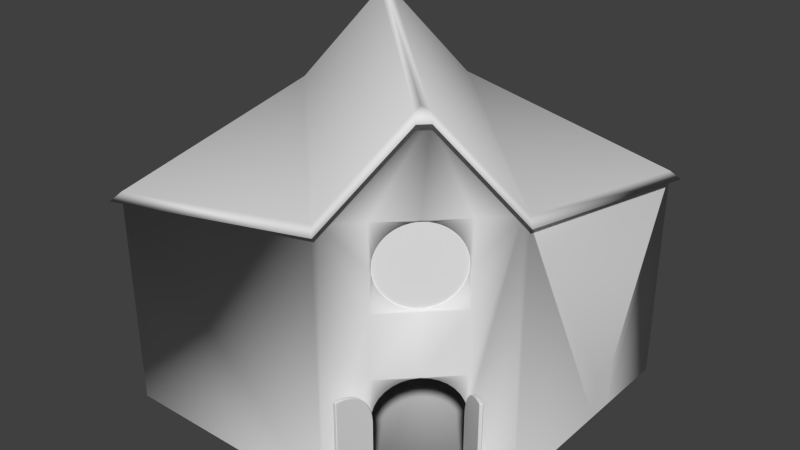 # Source: keep.blend  (saved by Blender 2.69.0; exported with 4.5.12 LTS)
import bpy
from mathutils import Matrix  # noqa: F401  (used for matrix-valued properties, if any)

bpy.ops.wm.read_factory_settings(use_empty=True)
scene = bpy.context.scene
scene.name = 'Scene'

# ---- collections
col_collection_1 = bpy.data.collections.new('Collection 1'); scene.collection.children.link(col_collection_1)

# ---- materials (node trees are filled in below, after node groups)
mat_material = bpy.data.materials.new('Material')
mat_material.alpha_threshold = 0.0
mat_material.use_transparent_shadow = False
mat_material.roughness = 0.5
mat_material.line_color = (0.0, 0.0, 0.0, 1.0)

# ---- material node trees

# ---- world
world_world = bpy.data.worlds.new('World'); scene.world = world_world
world_world.color = (0.05088, 0.05088, 0.05088)
world_world.use_sun_shadow = False
world_world.sun_shadow_jitter_overblur = 0.0
world_world.cycles.sampling_method = 'MANUAL'
world_world.cycles.sample_map_resolution = 256

# ---- meshes
me_cube_003 = bpy.data.meshes.new('Cube.003')
me_cube_003.from_pydata([(-0.01518, -0.02233, -0.9021), (-0.02593, -0.01502, -0.9151), (-0.03324, -0.02577, -0.9021), (-0.03324, -0.02577, 0.9143), (-0.01635, -0.02153, 0.928), (-0.01518, -0.02233, 0.9021), (-0.03281, -0.01035, 1.087), (-0.02851, -0.01327, 1.062), (-0.04758, -0.01603, 1.072), (-0.07808, 0.02043, 1.259), (-0.06989, 0.01486, 1.235), (-0.0903, 0.01301, 1.242), (-0.1502, 0.06944, 1.416), (-0.1383, 0.06136, 1.395), (-0.1597, 0.06016, 1.399), (-0.2464, 0.1348, 1.554), (-0.2312, 0.1245, 1.536), (-0.253, 0.1236, 1.537), (-0.3629, 0.214, 1.666), (-0.3451, 0.2019, 1.652), (-0.3667, 0.2009, 1.649), (-0.4953, 0.304, 1.749), (-0.4755, 0.2906, 1.739), (-0.4965, 0.2891, 1.733), (-0.6385, 0.4014, 1.799), (-0.6175, 0.3871, 1.794), (-0.6373, 0.3848, 1.785), (-0.7764, 0.4951, 1.802), (-0.7657, 0.4878, 1.814), (-0.7729, 0.477, 1.801), (-0.7729, 0.477, -0.9021), (-0.7656, 0.4878, -0.9151), (-0.7764, 0.4951, -0.9021), (0.01173, 0.04039, -0.9021), (0.004427, 0.02964, -0.9151), (0.01518, 0.02233, -0.9021), (0.01518, 0.02233, 0.9021), (0.014, 0.02313, 0.928), (0.01173, 0.04039, 0.9143), (-0.002603, 0.05013, 1.072), (0.001842, 0.03139, 1.062), (-0.002455, 0.03431, 1.087), (-0.04533, 0.07918, 1.242), (-0.03953, 0.05952, 1.235), (-0.04772, 0.06508, 1.259), (-0.1147, 0.1263, 1.399), (-0.1079, 0.106, 1.395), (-0.1198, 0.1141, 1.416), (-0.208, 0.1898, 1.537), (-0.2009, 0.1692, 1.536), (-0.216, 0.1795, 1.554), (-0.3217, 0.2671, 1.649), (-0.3147, 0.2466, 1.652), (-0.3325, 0.2587, 1.666), (-0.4515, 0.3553, 1.733), (-0.4452, 0.3353, 1.739), (-0.465, 0.3487, 1.749), (-0.5923, 0.451, 1.785), (-0.5872, 0.4318, 1.794), (-0.6082, 0.446, 1.799), (-0.7279, 0.5432, 1.801), (-0.7353, 0.5325, 1.814), (-0.746, 0.5397, 1.802), (-0.746, 0.5397, -0.9021), (-0.7352, 0.5324, -0.9151), (-0.7279, 0.5432, -0.9021)], [], [(0, 35, 36, 5), (39, 38, 33, 65, 60, 57, 54, 51, 48, 45, 42), (31, 64, 34, 1), (27, 62, 63, 32), (24, 59, 61, 28), (21, 56, 58, 25), (18, 53, 55, 22), (15, 50, 52, 19), (12, 47, 49, 16), (9, 44, 46, 13), (6, 41, 43, 10), (4, 37, 40, 7), (0, 2, 1), (3, 5, 4), (6, 8, 7), (9, 11, 10), (12, 14, 13), (15, 17, 16), (18, 20, 19), (21, 23, 22), (24, 26, 25), (27, 29, 28), (30, 32, 31), (33, 35, 34), (36, 38, 37), (39, 41, 40), (42, 44, 43), (45, 47, 46), (48, 50, 49), (51, 53, 52), (54, 56, 55), (57, 59, 58), (60, 62, 61), (63, 65, 64), (30, 31, 1, 2), (7, 8, 3, 4), (10, 11, 8, 6), (13, 14, 11, 9), (16, 17, 14, 12), (19, 20, 17, 15), (22, 23, 20, 18), (25, 26, 23, 21), (28, 29, 26, 24), (5, 3, 2, 0), (29, 27, 32, 30), (64, 65, 33, 34), (39, 40, 37, 38), (42, 43, 41, 39), (45, 46, 44, 42), (48, 49, 47, 45), (51, 52, 50, 48), (54, 55, 53, 51), (57, 58, 56, 54), (60, 61, 59, 57), (38, 36, 35, 33), (62, 60, 65, 63), (61, 62, 27, 28), (31, 32, 63, 64), (34, 35, 0, 1), (4, 5, 36, 37), (58, 59, 24, 25), (55, 56, 21, 22), (52, 53, 18, 19), (49, 50, 15, 16), (46, 47, 12, 13), (43, 44, 9, 10), (40, 41, 6, 7), (8, 11, 14, 17, 20, 23, 26, 29, 30, 2, 3)])
_uv = me_cube_003.uv_layers.new(name='UVMap')
_uv.uv.foreach_set('vector', [0.5321, 0.5717, 0.5321, 0.3433, 0.9479, 0.3433, 0.9479, 0.5717, 0.2757, 1.386, 0.3329, 1.423, 0.9918, 1.423, 0.9918, -0.4805, 0.01115, -0.4805, 0.01701, -0.1315, 0.03575, 0.2307, 0.06617, 0.5646, 0.1071, 0.8572, 0.157, 1.097, 0.2139, 1.276, 0.5033, 0.8906, 0.5157, 0.8906, 0.5157, 1.338, 0.5033, 1.338, 0.6944, 0.5717, 0.6944, 0.3433, 0.07113, 0.3433, 0.07113, 0.5717, 0.5033, 0.9674, 0.5157, 0.9674, 0.5157, 0.8905, 0.5033, 0.8905, 0.5033, 0.05399, 0.5157, 0.05399, 0.5157, -0.01991, 0.5033, -0.01991, 0.5033, 0.134, 0.5157, 0.134, 0.5157, 0.06594, 0.5033, 0.06594, 0.5033, 0.2045, 0.5157, 0.2045, 0.5157, 0.1448, 0.5033, 0.1448, 0.5033, 0.6657, 0.5157, 0.6657, 0.5157, 0.7254, 0.5033, 0.7254, 0.5033, 0.5868, 0.5157, 0.5868, 0.5157, 0.655, 0.5033, 0.655, 0.5033, 0.501, 0.5157, 0.501, 0.5157, 0.5749, 0.5033, 0.5749, 0.5033, 0.4215, 0.5157, 0.4215, 0.5157, 0.4883, 0.5033, 0.4883, 0.0, 0.0, 1.0, 0.0, 1.0, 1.0, 0.0, 0.0, 1.0, 0.0, 1.0, 1.0, 0.0, 0.0, 1.0, 0.0, 1.0, 1.0, 0.0, 0.0, 1.0, 0.0, 1.0, 1.0, 0.0, 0.0, 1.0, 0.0, 1.0, 1.0, 0.0, 0.0, 1.0, 0.0, 1.0, 1.0, 0.0, 0.0, 1.0, 0.0, 1.0, 1.0, 0.0, 0.0, 1.0, 0.0, 1.0, 1.0, 0.0, 0.0, 1.0, 0.0, 1.0, 1.0, 0.0, 0.0, 1.0, 0.0, 1.0, 1.0, 0.0, 0.0, 1.0, 0.0, 1.0, 1.0, 0.0, 0.0, 1.0, 0.0, 1.0, 1.0, 0.0, 0.0, 1.0, 0.0, 1.0, 1.0, 0.0, 0.0, 1.0, 0.0, 1.0, 1.0, 0.0, 0.0, 1.0, 0.0, 1.0, 1.0, 0.0, 0.0, 1.0, 0.0, 1.0, 1.0, 0.0, 0.0, 1.0, 0.0, 1.0, 1.0, 0.0, 0.0, 1.0, 0.0, 1.0, 1.0, 0.0, 0.0, 1.0, 0.0, 1.0, 1.0, 0.0, 0.0, 1.0, 0.0, 1.0, 1.0, 0.0, 0.0, 1.0, 0.0, 1.0, 1.0, 0.0, 0.0, 1.0, 0.0, 1.0, 1.0, 0.0, 0.0, 1.0, 0.0, 1.0, 1.0, 0.0, 1.0, 0.0, 0.0, 1.0, 0.0, 1.0, 1.0, 0.0, 1.0, 0.0, 0.0, 1.0, 0.0, 1.0, 1.0, 0.0, 1.0, 0.0, 0.0, 1.0, 0.0, 1.0, 1.0, 0.0, 1.0, 0.0, 0.0, 1.0, 0.0, 1.0, 1.0, 0.0, 1.0, 0.0, 0.0, 1.0, 0.0, 1.0, 1.0, 0.0, 1.0, 0.0, 0.0, 1.0, 0.0, 1.0, 1.0, 0.0, 1.0, 0.0, 0.0, 1.0, 0.0, 1.0, 1.0, 0.0, 1.0, 0.0, 0.0, 1.0, 0.0, 1.0, 1.0, 0.0, 1.0, 0.0, 0.0, 1.0, 0.0, 1.0, 1.0, 0.0, 1.0, 0.0, 0.0, 1.0, 0.0, 1.0, 1.0, 0.0, 1.0, 0.0, 0.0, 1.0, 0.0, 1.0, 1.0, 0.0, 1.0, 0.0, 0.0, 1.0, 0.0, 1.0, 1.0, 0.0, 1.0, 0.0, 0.0, 1.0, 0.0, 1.0, 1.0, 0.0, 1.0, 0.0, 0.0, 1.0, 0.0, 1.0, 1.0, 0.0, 1.0, 0.0, 0.0, 1.0, 0.0, 1.0, 1.0, 0.0, 1.0, 0.0, 0.0, 1.0, 0.0, 1.0, 1.0, 0.0, 1.0, 0.0, 0.0, 1.0, 0.0, 1.0, 1.0, 0.0, 1.0, 0.0, 0.0, 1.0, 0.0, 1.0, 1.0, 0.0, 1.0, 0.0, 0.0, 1.0, 0.0, 1.0, 1.0, 0.0, 1.0, 0.0, 0.0, 1.0, 0.0, 1.0, 1.0, 0.0, 1.0, 0.0, 0.0, 1.0, 0.0, 1.0, 1.0, 0.0, 1.0, 0.0, 0.0, 1.0, 0.0, 1.0, 1.0, 0.0, 1.0, 0.0, 0.0, 1.0, 0.0, 1.0, 1.0, 0.0, 1.0, 0.0, 0.0, 1.0, 0.0, 1.0, 1.0, 0.0, 1.0, 0.0, 0.0, 1.0, 0.0, 1.0, 1.0, 0.0, 1.0, 0.0, 0.0, 1.0, 0.0, 1.0, 1.0, 0.0, 1.0, 0.0, 0.0, 1.0, 0.0, 1.0, 1.0, 0.0, 1.0, 0.0, 0.0, 1.0, 0.0, 1.0, 1.0, 0.0, 1.0, 0.0, 0.0, 1.0, 0.0, 1.0, 1.0, 0.0, 1.0, 0.0, 0.0, 1.0, 0.0, 1.0, 1.0, 0.0, 1.0, 0.0, 0.0, 1.0, 0.0, 1.0, 1.0, 0.0, 1.0, 0.0, 0.0, 1.0, 0.0, 1.0, 1.0, 0.0, 1.0, 0.2681, -0.4064, 0.2062, -0.2965, 0.1496, -0.1181, 0.1004, 0.1221, 0.06043, 0.4148, 0.03133, 0.7487, 0.01418, 1.111, 0.009968, 1.46, 1.001, 1.461, 0.9913, -0.4426, 0.3256, -0.4433])
me_cube_003.materials.append(mat_material)
me_cube_003.use_remesh_preserve_volume = False
me_cube_003.use_remesh_preserve_attributes = False
me_cube_003.use_mirror_vertex_groups = False
me_cube_003.update()
me_cube_001 = bpy.data.meshes.new('Cube.001')
me_cube_001.from_pydata([(0.01582, 0.02188, -0.9021), (0.00529, 0.0295, -0.9151), (0.01291, 0.04003, -0.9021), (0.01291, 0.04003, 0.9143), (0.01467, 0.02271, 0.928), (0.01582, 0.02188, 0.9021), (-0.00145, 0.03437, 1.087), (0.00276, 0.03133, 1.062), (-0.001136, 0.05019, 1.072), (-0.0458, 0.06645, 1.259), (-0.03778, 0.06065, 1.235), (-0.043, 0.08047, 1.242), (-0.1164, 0.1175, 1.416), (-0.1048, 0.1091, 1.395), (-0.1109, 0.1296, 1.399), (-0.2107, 0.1857, 1.554), (-0.1958, 0.175, 1.536), (-0.2024, 0.1958, 1.537), (-0.3248, 0.2683, 1.666), (-0.3074, 0.2557, 1.652), (-0.3138, 0.2763, 1.649), (-0.4546, 0.3621, 1.749), (-0.4352, 0.3481, 1.739), (-0.4409, 0.3683, 1.733), (-0.5949, 0.4636, 1.799), (-0.5743, 0.4487, 1.794), (-0.5789, 0.4681, 1.785), (-0.7299, 0.5613, 1.802), (-0.7194, 0.5537, 1.814), (-0.7118, 0.5642, 1.801), (-0.7118, 0.5642, -0.9021), (-0.7194, 0.5537, -0.9151), (-0.7299, 0.5613, -0.9021), (-0.03398, -0.02479, -0.9021), (-0.02636, -0.01426, -0.9151), (-0.01582, -0.02188, -0.9021), (-0.01582, -0.02188, 0.9021), (-0.01698, -0.02104, 0.928), (-0.03398, -0.02479, 0.9143), (-0.04802, -0.01463, 1.072), (-0.02889, -0.01243, 1.062), (-0.0331, -0.009382, 1.087), (-0.08988, 0.01565, 1.242), (-0.06943, 0.01689, 1.235), (-0.07745, 0.0227, 1.259), (-0.1578, 0.06479, 1.399), (-0.1364, 0.06537, 1.395), (-0.1481, 0.07379, 1.416), (-0.2493, 0.1309, 1.537), (-0.2275, 0.1312, 1.536), (-0.2423, 0.1419, 1.554), (-0.3607, 0.2115, 1.649), (-0.339, 0.2119, 1.652), (-0.3565, 0.2245, 1.666), (-0.4878, 0.3035, 1.733), (-0.4669, 0.3044, 1.739), (-0.4862, 0.3184, 1.749), (-0.6257, 0.4032, 1.785), (-0.606, 0.405, 1.794), (-0.6265, 0.4199, 1.799), (-0.7587, 0.4994, 1.801), (-0.7511, 0.5099, 1.814), (-0.7616, 0.5175, 1.802), (-0.7616, 0.5175, -0.9021), (-0.751, 0.5099, -0.9151), (-0.7587, 0.4994, -0.9021)], [], [(0, 5, 36, 35), (39, 42, 45, 48, 51, 54, 57, 60, 65, 33, 38), (31, 1, 34, 64), (27, 32, 63, 62), (24, 28, 61, 59), (21, 25, 58, 56), (18, 22, 55, 53), (15, 19, 52, 50), (12, 16, 49, 47), (9, 13, 46, 44), (6, 10, 43, 41), (4, 7, 40, 37), (0, 1, 2), (3, 4, 5), (6, 7, 8), (9, 10, 11), (12, 13, 14), (15, 16, 17), (18, 19, 20), (21, 22, 23), (24, 25, 26), (27, 28, 29), (30, 31, 32), (33, 34, 35), (36, 37, 38), (39, 40, 41), (42, 43, 44), (45, 46, 47), (48, 49, 50), (51, 52, 53), (54, 55, 56), (57, 58, 59), (60, 61, 62), (63, 64, 65), (30, 2, 1, 31), (7, 4, 3, 8), (10, 6, 8, 11), (13, 9, 11, 14), (16, 12, 14, 17), (19, 15, 17, 20), (22, 18, 20, 23), (25, 21, 23, 26), (28, 24, 26, 29), (5, 0, 2, 3), (29, 30, 32, 27), (64, 34, 33, 65), (39, 38, 37, 40), (42, 39, 41, 43), (45, 42, 44, 46), (48, 45, 47, 49), (51, 48, 50, 52), (54, 51, 53, 55), (57, 54, 56, 58), (60, 57, 59, 61), (38, 33, 35, 36), (62, 63, 65, 60), (61, 28, 27, 62), (31, 64, 63, 32), (34, 1, 0, 35), (4, 37, 36, 5), (58, 25, 24, 59), (55, 22, 21, 56), (52, 19, 18, 53), (49, 16, 15, 50), (46, 13, 12, 47), (43, 10, 9, 44), (40, 7, 6, 41), (8, 3, 2, 30, 29, 26, 23, 20, 17, 14, 11)])
_uv = me_cube_001.uv_layers.new(name='UVMap')
_uv.uv.foreach_set('vector', [0.5321, 0.5717, 0.9479, 0.5717, 0.9479, 0.3433, 0.5321, 0.3433, 0.2757, 1.386, 0.2139, 1.276, 0.157, 1.097, 0.1071, 0.8572, 0.06617, 0.5646, 0.03575, 0.2307, 0.01701, -0.1315, 0.01115, -0.4805, 0.9918, -0.4805, 0.9918, 1.423, 0.3329, 1.423, 0.5033, 0.8906, 0.5033, 1.338, 0.5157, 1.338, 0.5157, 0.8906, 0.6944, 0.5717, 0.07113, 0.5717, 0.07113, 0.3433, 0.6944, 0.3433, 0.5033, 0.9674, 0.5033, 0.8905, 0.5157, 0.8905, 0.5157, 0.9674, 0.5033, 0.05399, 0.5033, -0.01991, 0.5157, -0.01991, 0.5157, 0.05399, 0.5033, 0.134, 0.5033, 0.06594, 0.5157, 0.06594, 0.5157, 0.134, 0.5033, 0.2045, 0.5033, 0.1448, 0.5157, 0.1448, 0.5157, 0.2045, 0.5033, 0.6657, 0.5033, 0.7254, 0.5157, 0.7254, 0.5157, 0.6657, 0.5033, 0.5868, 0.5033, 0.655, 0.5157, 0.655, 0.5157, 0.5868, 0.5033, 0.501, 0.5033, 0.5749, 0.5157, 0.5749, 0.5157, 0.501, 0.5033, 0.4215, 0.5033, 0.4883, 0.5157, 0.4883, 0.5157, 0.4215, 0.0, 0.0, 1.0, 0.0, 1.0, 1.0, 0.0, 0.0, 1.0, 0.0, 1.0, 1.0, 0.0, 0.0, 1.0, 0.0, 1.0, 1.0, 0.0, 0.0, 1.0, 0.0, 1.0, 1.0, 0.0, 0.0, 1.0, 0.0, 1.0, 1.0, 0.0, 0.0, 1.0, 0.0, 1.0, 1.0, 0.0, 0.0, 1.0, 0.0, 1.0, 1.0, 0.0, 0.0, 1.0, 0.0, 1.0, 1.0, 0.0, 0.0, 1.0, 0.0, 1.0, 1.0, 0.0, 0.0, 1.0, 0.0, 1.0, 1.0, 0.0, 0.0, 1.0, 0.0, 1.0, 1.0, 0.0, 0.0, 1.0, 0.0, 1.0, 1.0, 0.0, 0.0, 1.0, 0.0, 1.0, 1.0, 0.0, 0.0, 1.0, 0.0, 1.0, 1.0, 0.0, 0.0, 1.0, 0.0, 1.0, 1.0, 0.0, 0.0, 1.0, 0.0, 1.0, 1.0, 0.0, 0.0, 1.0, 0.0, 1.0, 1.0, 0.0, 0.0, 1.0, 0.0, 1.0, 1.0, 0.0, 0.0, 1.0, 0.0, 1.0, 1.0, 0.0, 0.0, 1.0, 0.0, 1.0, 1.0, 0.0, 0.0, 1.0, 0.0, 1.0, 1.0, 0.0, 0.0, 1.0, 0.0, 1.0, 1.0, 0.0, 0.0, 1.0, 0.0, 1.0, 1.0, 0.0, 1.0, 0.0, 0.0, 1.0, 0.0, 1.0, 1.0, 0.0, 1.0, 0.0, 0.0, 1.0, 0.0, 1.0, 1.0, 0.0, 1.0, 0.0, 0.0, 1.0, 0.0, 1.0, 1.0, 0.0, 1.0, 0.0, 0.0, 1.0, 0.0, 1.0, 1.0, 0.0, 1.0, 0.0, 0.0, 1.0, 0.0, 1.0, 1.0, 0.0, 1.0, 0.0, 0.0, 1.0, 0.0, 1.0, 1.0, 0.0, 1.0, 0.0, 0.0, 1.0, 0.0, 1.0, 1.0, 0.0, 1.0, 0.0, 0.0, 1.0, 0.0, 1.0, 1.0, 0.0, 1.0, 0.0, 0.0, 1.0, 0.0, 1.0, 1.0, 0.0, 1.0, 0.0, 0.0, 1.0, 0.0, 1.0, 1.0, 0.0, 1.0, 0.0, 0.0, 1.0, 0.0, 1.0, 1.0, 0.0, 1.0, 0.0, 0.0, 1.0, 0.0, 1.0, 1.0, 0.0, 1.0, 0.0, 0.0, 1.0, 0.0, 1.0, 1.0, 0.0, 1.0, 0.0, 0.0, 1.0, 0.0, 1.0, 1.0, 0.0, 1.0, 0.0, 0.0, 1.0, 0.0, 1.0, 1.0, 0.0, 1.0, 0.0, 0.0, 1.0, 0.0, 1.0, 1.0, 0.0, 1.0, 0.0, 0.0, 1.0, 0.0, 1.0, 1.0, 0.0, 1.0, 0.0, 0.0, 1.0, 0.0, 1.0, 1.0, 0.0, 1.0, 0.0, 0.0, 1.0, 0.0, 1.0, 1.0, 0.0, 1.0, 0.0, 0.0, 1.0, 0.0, 1.0, 1.0, 0.0, 1.0, 0.0, 0.0, 1.0, 0.0, 1.0, 1.0, 0.0, 1.0, 0.0, 0.0, 1.0, 0.0, 1.0, 1.0, 0.0, 1.0, 0.0, 0.0, 1.0, 0.0, 1.0, 1.0, 0.0, 1.0, 0.0, 0.0, 1.0, 0.0, 1.0, 1.0, 0.0, 1.0, 0.0, 0.0, 1.0, 0.0, 1.0, 1.0, 0.0, 1.0, 0.0, 0.0, 1.0, 0.0, 1.0, 1.0, 0.0, 1.0, 0.0, 0.0, 1.0, 0.0, 1.0, 1.0, 0.0, 1.0, 0.0, 0.0, 1.0, 0.0, 1.0, 1.0, 0.0, 1.0, 0.0, 0.0, 1.0, 0.0, 1.0, 1.0, 0.0, 1.0, 0.0, 0.0, 1.0, 0.0, 1.0, 1.0, 0.0, 1.0, 0.0, 0.0, 1.0, 0.0, 1.0, 1.0, 0.0, 1.0, 0.0, 0.0, 1.0, 0.0, 1.0, 1.0, 0.0, 1.0, 0.2681, -0.4064, 0.3256, -0.4433, 0.9913, -0.4426, 1.001, 1.461, 0.009968, 1.46, 0.01418, 1.111, 0.03133, 0.7487, 0.06043, 0.4148, 0.1004, 0.1221, 0.1496, -0.1181, 0.2062, -0.2965])
me_cube_001.materials.append(mat_material)
me_cube_001.use_remesh_preserve_volume = False
me_cube_001.use_remesh_preserve_attributes = False
me_cube_001.use_mirror_vertex_groups = False
me_cube_001.update()
me_cube = bpy.data.meshes.new('Cube')
me_cube.from_pydata([(3.258, -2.017, 5.161), (3.234, -2.041, 5.33), (3.187, -2.088, 5.49), (3.12, -2.156, 5.634), (3.033, -2.242, 5.756), (2.931, -2.344, 5.852), (2.819, -2.457, 5.918), (2.699, -2.576, 5.952), (2.576, -2.699, 5.952), (2.457, -2.819, 5.918), (2.344, -2.931, 5.852), (2.242, -3.033, 5.756), (2.156, -3.12, 5.634), (2.088, -3.187, 5.49), (2.041, -3.234, 5.33), (2.017, -3.258, 5.161), (2.017, -3.258, 4.988), (2.041, -3.234, 4.819), (2.088, -3.187, 4.659), (2.156, -3.12, 4.515), (2.242, -3.033, 4.393), (2.344, -2.931, 4.297), (2.457, -2.819, 4.231), (2.576, -2.699, 4.197), (2.699, -2.576, 4.197), (2.819, -2.457, 4.231), (2.931, -2.344, 4.297), (3.033, -2.242, 4.393), (3.12, -2.156, 4.515), (3.187, -2.088, 4.659), (3.234, -2.041, 4.819), (3.258, -2.017, 4.988), (3.261, -2.014, 5.075), (3.249, -2.026, 5.247), (3.214, -2.062, 5.412), (3.156, -2.119, 5.564), (3.078, -2.197, 5.698), (2.984, -2.291, 5.808), (2.876, -2.399, 5.889), (2.759, -2.516, 5.939), (2.638, -2.638, 5.956), (2.516, -2.759, 5.939), (2.399, -2.876, 5.889), (2.291, -2.984, 5.808), (2.197, -3.078, 5.698), (2.119, -3.156, 5.564), (2.062, -3.214, 5.412), (2.026, -3.249, 5.247), (2.014, -3.261, 5.075), (2.026, -3.249, 4.903), (2.062, -3.214, 4.737), (2.119, -3.156, 4.585), (2.197, -3.078, 4.451), (2.291, -2.984, 4.341), (2.399, -2.876, 4.26), (2.516, -2.759, 4.21), (2.638, -2.638, 4.193), (2.759, -2.516, 4.21), (2.876, -2.399, 4.26), (2.984, -2.291, 4.341), (3.078, -2.197, 4.451), (3.156, -2.119, 4.585), (3.214, -2.062, 4.737), (3.249, -2.026, 4.903), (4.0, 4.0, 0.0), (-4.0, -4.0, 0.0), (-1.241, 3.724, 0.0), (1.333, -4.0, 0.0), (3.724, -1.241, 0.0), (-3.724, -3.724, 0.0), (4.0, -1.333, 0.0), (3.724, 3.724, 0.0), (-1.333, 4.0, 0.0), (1.241, -3.724, 0.0), (-4.0, 1.333, 0.0), (-3.724, 1.241, 0.0), (4.0, 1.65, 0.0), (4.0, 2.25, 0.0), (3.724, 1.65, 0.0), (3.724, 2.25, 0.0), (1.832, -3.133, 0.0), (3.133, -1.832, 0.0), (2.016, -3.317, 0.0), (3.317, -2.016, 0.0), (3.317, -2.016, 6.0), (2.016, -3.317, 6.0), (3.133, -1.832, 6.0), (1.832, -3.133, 6.0), (-3.724, 1.241, 6.0), (-2.763, 2.571, 7.86), (1.241, -3.724, 6.0), (3.724, 3.724, 5.0), (4.0, -1.333, 6.0), (-3.724, -3.724, 5.0), (3.724, -1.241, 6.0), (1.333, -4.0, 6.0), (-1.241, 3.724, 6.0), (-4.0, -4.0, 5.0), (4.0, 4.0, 5.0), (3.133, -1.832, 2.75), (1.832, -3.133, 2.75), (2.016, -3.317, 2.75), (3.317, -2.016, 2.75), (2.571, -2.763, 8.0), (2.763, -2.571, 8.0), (-2.571, 2.763, 8.0), (-2.763, 2.571, 8.0), (2.483, -2.483, 8.0), (-2.483, 2.483, 8.0), (4.0, 1.65, 1.0), (4.0, 2.25, 1.0), (3.724, 1.65, 1.0), (3.724, 2.25, 1.0), (3.317, -2.016, 1.83), (2.667, -2.667, 2.75), (2.016, -3.317, 1.83), (2.028, -3.305, 1.99), (2.065, -3.268, 2.162), (2.125, -3.208, 2.321), (2.206, -3.127, 2.461), (2.305, -3.028, 2.575), (2.418, -2.916, 2.66), (2.54, -2.794, 2.713), (2.667, -2.667, 2.73), (2.794, -2.54, 2.713), (2.916, -2.418, 2.66), (3.028, -2.305, 2.575), (3.127, -2.206, 2.461), (3.208, -2.125, 2.321), (3.268, -2.065, 2.162), (3.305, -2.028, 1.99), (3.133, -1.832, 1.83), (1.832, -3.133, 1.83), (1.844, -3.121, 1.99), (1.881, -3.084, 2.162), (1.941, -3.024, 2.321), (2.022, -2.943, 2.461), (2.121, -2.844, 2.575), (2.234, -2.732, 2.66), (2.356, -2.61, 2.713), (2.483, -2.483, 2.73), (2.61, -2.356, 2.713), (2.732, -2.234, 2.66), (2.844, -2.121, 2.575), (2.943, -2.022, 2.461), (3.024, -1.941, 2.321), (3.084, -1.881, 2.162), (3.121, -1.844, 1.99), (2.482, -2.482, 2.75), (-2.571, 2.763, 7.86), (1.511, -4.178, 5.86), (-4.178, -4.178, 4.793), (-1.333, 4.0, 6.0), (4.178, -1.511, 5.86), (-1.511, 4.178, 5.86), (4.178, 4.178, 4.793), (-4.0, 1.333, 5.859), (4.0, -1.333, 5.859), (1.333, -4.0, 5.859), (-4.0, -4.0, 4.859), (4.0, 4.0, 4.859), (-1.333, 4.0, 5.859), (2.749, -2.94, 7.86), (2.94, -2.749, 7.86), (-4.0, 1.333, 6.0), (2.763, -2.571, 7.86), (2.571, -2.763, 7.86), (-4.178, 1.511, 5.86), (-2.749, 2.94, 7.86), (-2.94, 2.749, 7.86), (1.42, -3.913, 6.0), (3.913, -1.421, 6.0), (-1.42, 3.913, 6.0), (-3.913, 1.42, 6.0), (2.016, -3.317, 4.149), (3.317, -2.016, 4.149), (-1.241, 3.724, 0.06953), (3.724, -1.241, 0.06953), (1.241, -3.724, 0.06953), (-3.724, 1.241, 0.06953), (1.832, -3.133, 0.06953), (3.133, -1.832, 0.06953), (2.667, -2.667, 6.0), (2.667, -2.667, 4.149), (3.317, -2.016, 5.075), (2.016, -3.317, 5.075), (1.891, -3.132, 5.161), (1.915, -3.108, 5.33), (1.962, -3.061, 5.49), (2.03, -2.993, 5.634), (2.116, -2.907, 5.756), (2.218, -2.805, 5.852), (2.331, -2.692, 5.918), (2.45, -2.573, 5.952), (2.573, -2.45, 5.952), (2.692, -2.331, 5.918), (2.805, -2.218, 5.852), (2.907, -2.116, 5.756), (2.993, -2.03, 5.634), (3.061, -1.962, 5.49), (3.108, -1.915, 5.33), (3.132, -1.891, 5.161), (3.132, -1.891, 4.988), (3.108, -1.915, 4.819), (3.061, -1.962, 4.659), (2.993, -2.03, 4.515), (2.907, -2.116, 4.393), (2.805, -2.218, 4.297), (2.692, -2.331, 4.231), (2.573, -2.45, 4.197), (2.45, -2.573, 4.197), (2.331, -2.692, 4.231), (2.218, -2.805, 4.297), (2.116, -2.907, 4.393), (2.03, -2.993, 4.515), (1.962, -3.061, 4.659), (1.915, -3.108, 4.819), (1.891, -3.132, 4.988), (1.888, -3.135, 5.075), (1.9, -3.123, 5.247), (1.935, -3.087, 5.412), (1.993, -3.03, 5.564), (2.071, -2.952, 5.698), (2.165, -2.858, 5.808), (2.273, -2.75, 5.889), (2.39, -2.633, 5.939), (2.511, -2.511, 5.956), (2.633, -2.39, 5.939), (2.75, -2.273, 5.889), (2.858, -2.165, 5.808), (2.952, -2.071, 5.698), (3.03, -1.993, 5.564), (3.087, -1.935, 5.412), (3.123, -1.9, 5.247), (3.135, -1.888, 5.075), (3.123, -1.9, 4.902), (3.087, -1.935, 4.737), (3.03, -1.993, 4.585), (2.952, -2.071, 4.451), (2.858, -2.165, 4.341), (2.75, -2.273, 4.26), (2.633, -2.39, 4.21), (2.511, -2.511, 4.193), (2.39, -2.633, 4.21), (2.273, -2.75, 4.26), (2.165, -2.858, 4.341), (2.071, -2.952, 4.451), (1.993, -3.03, 4.585), (1.935, -3.087, 4.737), (1.9, -3.123, 4.903), (3.133, -1.831, 4.149), (1.831, -3.133, 4.149), (2.483, -2.483, 6.0), (2.482, -2.482, 4.149), (1.831, -3.133, 5.075), (3.133, -1.831, 5.075), (3.24, -1.999, 5.161), (3.217, -2.023, 5.33), (3.17, -2.07, 5.49), (3.102, -2.138, 5.634), (3.015, -2.224, 5.756), (2.914, -2.326, 5.852), (2.801, -2.439, 5.918), (2.681, -2.559, 5.952), (2.559, -2.681, 5.952), (2.439, -2.801, 5.918), (2.326, -2.914, 5.852), (2.224, -3.015, 5.756), (2.138, -3.102, 5.634), (2.07, -3.17, 5.49), (2.023, -3.217, 5.33), (1.999, -3.24, 5.161), (1.999, -3.24, 4.988), (2.023, -3.217, 4.819), (2.07, -3.17, 4.659), (2.138, -3.102, 4.515), (2.224, -3.015, 4.393), (2.326, -2.914, 4.297), (2.439, -2.801, 4.231), (2.559, -2.681, 4.197), (2.681, -2.559, 4.197), (2.801, -2.439, 4.231), (2.914, -2.326, 4.297), (3.015, -2.224, 4.393), (3.102, -2.138, 4.515), (3.17, -2.07, 4.659), (3.217, -2.023, 4.819), (3.24, -1.999, 4.988), (3.243, -1.996, 5.075), (3.231, -2.008, 5.247), (3.196, -2.044, 5.412), (3.138, -2.102, 5.564), (3.061, -2.179, 5.698), (2.966, -2.274, 5.808), (2.859, -2.381, 5.889), (2.742, -2.498, 5.939), (2.62, -2.62, 5.956), (2.498, -2.742, 5.939), (2.381, -2.859, 5.889), (2.274, -2.966, 5.808), (2.179, -3.061, 5.698), (2.102, -3.138, 5.564), (2.044, -3.196, 5.412), (2.008, -3.231, 5.247), (1.996, -3.243, 5.075), (2.008, -3.231, 4.903), (2.044, -3.196, 4.737), (2.102, -3.138, 4.585), (2.179, -3.061, 4.451), (2.274, -2.966, 4.341), (2.381, -2.859, 4.26), (2.498, -2.742, 4.21), (2.62, -2.62, 4.193), (2.742, -2.498, 4.21), (2.859, -2.381, 4.26), (2.966, -2.274, 4.341), (3.061, -2.179, 4.451), (3.138, -2.102, 4.585), (3.196, -2.044, 4.737), (3.231, -2.008, 4.903), (3.15, -1.909, 5.161), (3.126, -1.933, 5.33), (3.079, -1.979, 5.49), (3.011, -2.047, 5.634), (2.925, -2.134, 5.756), (2.823, -2.235, 5.852), (2.71, -2.348, 5.918), (2.59, -2.468, 5.952), (2.468, -2.59, 5.952), (2.348, -2.71, 5.918), (2.235, -2.823, 5.852), (2.134, -2.925, 5.756), (2.047, -3.011, 5.634), (1.979, -3.079, 5.49), (1.933, -3.126, 5.33), (1.909, -3.15, 5.161), (1.909, -3.15, 4.988), (1.933, -3.126, 4.819), (1.979, -3.079, 4.659), (2.047, -3.011, 4.515), (2.134, -2.925, 4.393), (2.235, -2.823, 4.297), (2.348, -2.71, 4.231), (2.468, -2.59, 4.197), (2.59, -2.468, 4.197), (2.71, -2.348, 4.231), (2.823, -2.235, 4.297), (2.925, -2.134, 4.393), (3.011, -2.047, 4.515), (3.079, -1.979, 4.659), (3.126, -1.933, 4.819), (3.15, -1.909, 4.988), (3.153, -1.906, 5.075), (3.141, -1.918, 5.247), (3.105, -1.953, 5.412), (3.048, -2.011, 5.564), (2.97, -2.088, 5.698), (2.876, -2.183, 5.808), (2.768, -2.291, 5.889), (2.651, -2.408, 5.939), (2.529, -2.529, 5.956), (2.408, -2.651, 5.939), (2.291, -2.768, 5.889), (2.183, -2.876, 5.808), (2.088, -2.97, 5.698), (2.011, -3.048, 5.564), (1.953, -3.105, 5.412), (1.918, -3.141, 5.247), (1.906, -3.153, 5.075), (1.918, -3.141, 4.903), (1.953, -3.105, 4.737), (2.011, -3.048, 4.585), (2.088, -2.97, 4.451), (2.183, -2.876, 4.341), (2.291, -2.768, 4.26), (2.408, -2.651, 4.21), (2.529, -2.529, 4.193), (2.651, -2.408, 4.21), (2.768, -2.291, 4.26), (2.876, -2.183, 4.341), (2.97, -2.088, 4.451), (3.048, -2.011, 4.585), (3.105, -1.953, 4.737), (3.141, -1.918, 4.903)], [(76, 78), (77, 79), (67, 73), (68, 70), (97, 159), (93, 97), (91, 98), (64, 71), (66, 72), (74, 75), (65, 69), (109, 111), (110, 112), (152, 161), (152, 96), (88, 164), (172, 152)], [(122, 114, 101), (75, 66, 176, 96, 88, 179), (68, 177, 94, 96, 176, 66), (111, 94, 177, 68, 78), (177, 99, 250, 255, 86, 94), (69, 93, 88, 179, 75), (106, 169, 167, 164), (82, 83, 181, 180), (82, 80, 180), (103, 106, 164, 95), (8, 40, 182), (185, 48, 15), (88, 96, 108), (252, 225, 87), (103, 104, 107), (105, 106, 108), (108, 107, 104, 105), (108, 106, 103, 107), (107, 90, 88, 108), (108, 96, 94, 107), (79, 112, 111, 78), (77, 110, 109, 76), (104, 163, 153, 92), (95, 150, 162, 103), (98, 92, 109, 110), (79, 71, 91, 112), (91, 94, 111, 112), (73, 178, 90, 93, 69), (104, 103, 162, 163), (122, 123, 114), (73, 178, 90, 87, 254, 251, 100, 132, 180, 80), (101, 115, 116), (101, 116, 117), (121, 122, 101), (101, 117, 118), (120, 121, 101), (101, 118, 119), (119, 120, 101), (130, 113, 102), (129, 130, 102), (128, 129, 102), (127, 128, 102), (126, 127, 102), (126, 102, 125), (125, 102, 124), (124, 102, 114), (123, 124, 114), (148, 99, 141), (141, 99, 142), (142, 99, 143), (143, 99, 144), (144, 99, 145), (145, 99, 146), (146, 99, 147), (147, 99, 131), (148, 141, 140), (100, 148, 139), (83, 113, 131, 181), (100, 139, 138), (100, 138, 137), (100, 137, 136), (132, 100, 133), (133, 100, 134), (134, 100, 135), (135, 100, 136), (148, 140, 139), (81, 83, 181), (131, 113, 130), (147, 131, 130), (147, 130, 129), (146, 147, 129), (146, 129, 128), (145, 146, 128), (145, 128, 127), (144, 145, 127), (144, 127, 126), (143, 144, 126), (143, 126, 125), (142, 143, 125), (142, 125, 124), (141, 142, 124), (141, 124, 123), (140, 141, 123), (140, 123, 122), (139, 140, 122), (132, 133, 115), (118, 136, 119), (121, 139, 122), (133, 134, 116), (121, 138, 139), (120, 138, 121), (134, 135, 117), (120, 137, 138), (116, 134, 117), (135, 136, 118), (119, 137, 120), (117, 135, 118), (119, 136, 137), (115, 133, 116), (152, 154, 168, 105), (106, 105, 168, 169), (104, 92, 152, 105), (97, 151, 150, 95), (92, 153, 155, 98), (98, 155, 154, 152), (92, 98, 152), (164, 167, 151, 97), (97, 95, 164), (85, 182, 84, 171, 165, 166, 170), (158, 170, 150), (157, 153, 171), (150, 170, 166, 162), (162, 166, 165, 163), (165, 171, 153, 163), (82, 115, 101, 174, 185, 85, 170, 158, 67), (113, 83, 70, 157, 171, 84, 184, 175, 102), (70, 76, 109, 92, 157), (64, 160, 98, 110, 77), (64, 72, 161, 160), (74, 156, 161, 72), (65, 159, 156, 74), (159, 65, 67, 158), (173, 156, 167), (161, 172, 154), (155, 160, 161, 154), (160, 155, 153, 157), (150, 151, 159, 158), (159, 151, 167, 156), (149, 172, 173, 89), (161, 156, 173, 172), (89, 173, 167, 169), (169, 168, 149, 89), (149, 168, 154, 172), (102, 175, 183, 174, 101, 114), (75, 66, 68, 81, 80, 73), (179, 178, 180, 181, 177, 176), (115, 82, 180, 132), (71, 66, 176, 96, 91), (75, 179, 88, 90, 178, 73), (82, 83, 81, 80), (85, 185, 47), (8, 182, 41), (182, 39, 84), (185, 15, 47), (85, 47, 14), (9, 41, 85), (85, 14, 46), (42, 9, 85), (85, 46, 13), (10, 42, 85), (85, 13, 45), (43, 10, 85), (85, 45, 12), (11, 43, 85), (85, 12, 44), (44, 11, 85), (182, 85, 41), (6, 38, 84), (38, 5, 84), (5, 37, 84), (37, 4, 84), (4, 36, 84), (36, 3, 84), (3, 35, 84), (35, 2, 84), (2, 34, 84), (34, 1, 84), (1, 33, 84), (32, 31, 184), (84, 39, 6), (182, 7, 39), (0, 184, 33), (182, 40, 7), (32, 184, 0), (84, 33, 184), (63, 184, 31), (175, 184, 63), (30, 175, 63), (62, 175, 30), (29, 175, 62), (61, 175, 29), (28, 175, 61), (60, 175, 28), (27, 175, 60), (27, 59, 175), (59, 26, 175), (26, 58, 175), (58, 25, 175), (25, 57, 175), (174, 17, 49), (24, 183, 57), (56, 183, 24), (175, 57, 183), (55, 174, 183), (23, 55, 183), (174, 55, 22), (174, 22, 54), (174, 54, 21), (174, 21, 53), (174, 53, 20), (174, 20, 52), (185, 174, 49), (17, 174, 50), (50, 174, 18), (18, 174, 51), (51, 174, 19), (19, 174, 52), (185, 49, 16), (185, 16, 48), (183, 56, 23), (194, 226, 252), (255, 234, 201), (87, 219, 254), (194, 252, 227), (255, 201, 233), (87, 225, 192), (187, 219, 87), (220, 187, 87), (188, 220, 87), (221, 188, 87), (189, 221, 87), (222, 189, 87), (190, 222, 87), (223, 190, 87), (191, 223, 87), (224, 191, 87), (192, 224, 87), (87, 90, 107, 94, 86, 252), (218, 217, 254), (252, 193, 225), (186, 254, 219), (252, 226, 193), (218, 254, 186), (249, 254, 217), (251, 254, 249), (216, 251, 249), (248, 251, 216), (215, 251, 248), (247, 251, 215), (214, 251, 247), (246, 251, 214), (213, 251, 246), (213, 245, 251), (245, 212, 251), (212, 244, 251), (244, 211, 251), (211, 243, 251), (250, 203, 235), (210, 253, 243), (242, 253, 210), (251, 243, 253), (241, 250, 253), (209, 241, 253), (250, 241, 208), (250, 208, 240), (250, 240, 207), (250, 207, 239), (250, 239, 206), (250, 206, 238), (255, 250, 235), (203, 250, 236), (236, 250, 204), (204, 250, 237), (237, 250, 205), (205, 250, 238), (255, 235, 202), (255, 202, 234), (253, 242, 209), (86, 255, 233), (86, 233, 200), (195, 227, 86), (86, 200, 232), (228, 195, 86), (86, 232, 199), (196, 228, 86), (86, 199, 231), (229, 196, 86), (86, 231, 198), (197, 229, 86), (86, 198, 230), (230, 197, 86), (252, 86, 227), (289, 257, 290, 258, 291, 259, 292, 260, 293, 261, 294, 262, 295, 263, 296, 264, 297, 265, 298, 266, 299, 267, 300, 268, 301, 269, 302, 270, 303, 271, 304, 272, 305, 273, 306, 274, 307, 275, 308, 276, 309, 277, 310, 278, 311, 279, 312, 280, 313, 281, 314, 282, 315, 283, 316, 284, 317, 285, 318, 286, 319, 287, 288, 256), (194, 7, 226), (227, 39, 194), (199, 34, 2), (6, 227, 195), (228, 38, 195), (34, 232, 1), (4, 229, 197), (229, 37, 196), (186, 48, 218), (1, 232, 200), (200, 33, 1), (36, 230, 3), (0, 201, 234), (231, 35, 198), (197, 36, 4), (196, 37, 5), (233, 33, 200), (194, 39, 7), (233, 0, 33), (230, 36, 197), (232, 34, 199), (37, 229, 4), (195, 38, 6), (226, 7, 40), (39, 227, 6), (5, 228, 196), (201, 0, 233), (38, 228, 5), (35, 231, 2), (3, 230, 198), (32, 0, 234), (198, 35, 3), (2, 231, 199), (219, 47, 186), (189, 44, 12), (202, 31, 234), (220, 46, 187), (10, 223, 191), (188, 46, 220), (40, 193, 226), (221, 13, 188), (186, 47, 15), (11, 222, 190), (14, 219, 187), (47, 219, 14), (225, 41, 192), (9, 224, 192), (192, 41, 9), (223, 43, 190), (222, 44, 189), (221, 45, 13), (187, 46, 14), (224, 42, 191), (42, 224, 9), (8, 225, 193), (186, 15, 48), (43, 223, 10), (44, 222, 11), (191, 42, 10), (12, 221, 189), (188, 13, 46), (190, 43, 11), (8, 193, 40), (41, 225, 8), (45, 221, 12), (235, 63, 202), (204, 61, 29), (30, 235, 203), (241, 57, 208), (59, 239, 26), (24, 241, 209), (203, 62, 30), (61, 237, 28), (25, 240, 208), (210, 56, 242), (60, 238, 27), (238, 60, 205), (207, 58, 26), (205, 60, 28), (28, 237, 205), (237, 61, 204), (29, 236, 204), (234, 31, 32), (58, 240, 25), (240, 58, 207), (24, 209, 242), (208, 57, 25), (62, 236, 29), (27, 238, 206), (202, 63, 31), (26, 239, 207), (206, 59, 27), (239, 59, 206), (236, 62, 203), (56, 24, 242), (57, 241, 24), (63, 235, 30), (243, 55, 210), (213, 52, 20), (54, 244, 21), (244, 54, 211), (21, 244, 212), (17, 248, 216), (211, 54, 22), (245, 53, 212), (51, 247, 18), (20, 245, 213), (50, 248, 17), (246, 52, 213), (19, 246, 214), (16, 217, 218), (55, 243, 22), (210, 23, 56), (210, 55, 23), (216, 49, 17), (247, 51, 214), (248, 50, 215), (18, 247, 215), (16, 249, 217), (249, 49, 216), (52, 246, 19), (215, 50, 18), (212, 53, 21), (22, 243, 211), (53, 245, 20), (48, 16, 218), (214, 51, 19), (49, 249, 16), (353, 320, 352, 351, 383, 350, 382, 349, 381, 348, 380, 347, 379, 346, 378, 345, 377, 344, 376, 343, 375, 342, 374, 341, 373, 340, 372, 339, 371, 338, 370, 337, 369, 336, 368, 335, 367, 334, 366, 333, 365, 332, 364, 331, 363, 330, 362, 329, 361, 328, 360, 327, 359, 326, 358, 325, 357, 324, 356, 323, 355, 322, 354, 321), (100, 251, 253, 250, 99, 148), (68, 81, 181, 131, 99, 177)])
me_cube.polygons.foreach_set('use_smooth', [True] * 414)
_uv = me_cube.uv_layers.new(name='UVMap')
_uv.uv.foreach_set('vector', [-5.657, 1.856, -5.536, 1.875, -6.144, 1.875, 3.613, 0.5, 1.26, 0.5, 1.26, 0.5348, 1.26, 3.5, 3.613, 3.5, 3.613, 0.5348, -4.36, 0.5, -4.36, 0.5348, -4.36, 3.5, 1.26, 3.5, 1.26, 0.5348, 1.26, 0.5, -2.485, 1.0, -4.36, 3.5, -4.36, 0.5348, -4.36, 0.5, -2.485, 0.5, -4.36, 0.5348, -4.886, 1.875, -4.885, 2.575, -4.885, 3.037, -4.886, 3.5, -4.36, 3.5, 6.423, 0.5, 6.423, 3.0, 3.613, 3.5, 3.613, 0.5348, 3.613, 0.5, 0.6273, 0.0795, 0.6378, -0.05335, -0.2704, -0.3719, -0.2809, -0.2391, 0.4204, 0.2133, 0.5734, 0.2133, 0.5734, 0.2355, 0.4204, 0.2355, -6.144, 0.5, -6.187, 0.5, -6.187, 0.5348, 0.4134, -0.2391, 0.4134, 4.217, -0.2809, 4.217, -0.2809, -0.2391, -5.595, 3.476, -5.536, 3.478, -5.536, 3.5, -6.144, 3.037, -6.125, 3.037, -6.122, 3.08, 3.613, 3.5, 1.26, 3.5, 2.436, 4.5, -5.536, 3.5, -5.659, 3.47, -6.187, 3.5, 0.4134, -0.2391, 0.521, -0.2391, 0.4672, -0.08533, 0.521, 0.875, 0.4134, 0.875, 0.4672, 0.7212, 0.4672, 0.7212, 0.4672, -3.427, 0.521, -3.581, 0.521, 0.875, 0.4672, 0.7212, 0.4134, 0.875, 0.4134, -3.581, 0.4672, -3.427, 10.41, 4.5, 9.232, 3.5, 3.613, 3.5, 2.436, 4.5, 2.436, 4.5, 1.26, 3.5, -4.36, 3.5, -5.536, 4.5, -2.164, 0.5, -2.164, 1.0, -2.485, 1.0, -2.485, 0.5, -2.243, 0.5, -2.243, 1.0, -2.55, 1.0, -2.55, 0.5, 0.3071, 0.5564, 0.2179, 0.572, 0.003975, -0.7804, 0.09318, -0.7961, 0.2802, 0.5964, 0.2907, 0.4636, 1.199, 0.7822, 1.188, 0.915, -1.55, 3.0, -4.36, 3.5, -2.55, 1.0, -2.243, 1.0, -2.164, 0.5, -1.55, 0.5, -1.55, 3.0, -2.164, 1.0, -1.55, 3.0, -4.36, 3.5, -2.485, 1.0, -2.164, 1.0, -6.713, 0.5, -6.713, 0.5348, -6.713, 3.5, -9.522, 3.0, -9.522, 0.5, 0.521, -0.2391, 0.4134, -0.2391, 0.4134, -0.3876, 0.521, -0.3876, -5.657, 1.856, -5.536, 1.865, -5.536, 1.875, -6.713, 0.5, -6.713, 0.5348, -6.713, 3.5, -6.187, 3.5, -6.187, 3.037, -6.187, 2.575, -6.187, 1.875, -6.187, 1.415, -6.187, 0.5348, -6.187, 0.5, -6.144, 1.875, -6.144, 1.415, -6.132, 1.495, -6.144, 1.875, -6.132, 1.495, -6.099, 1.581, -5.772, 1.83, -5.657, 1.856, -6.144, 1.875, -6.144, 1.875, -6.099, 1.581, -6.044, 1.661, -5.878, 1.788, -5.772, 1.83, -6.144, 1.875, -6.144, 1.875, -6.044, 1.661, -5.97, 1.73, -5.97, 1.73, -5.878, 1.788, -6.144, 1.875, -4.94, 1.495, -4.929, 1.415, -4.929, 1.875, -4.973, 1.581, -4.94, 1.495, -4.929, 1.875, -5.028, 1.661, -4.973, 1.581, -4.929, 1.875, -5.102, 1.73, -5.028, 1.661, -4.929, 1.875, -5.194, 1.788, -5.102, 1.73, -4.929, 1.875, -5.194, 1.788, -4.929, 1.875, -5.3, 1.83, -5.3, 1.83, -4.929, 1.875, -5.415, 1.856, -5.415, 1.856, -4.929, 1.875, -5.536, 1.875, -5.536, 1.865, -5.415, 1.856, -5.536, 1.875, -5.536, 1.875, -4.886, 1.875, -5.406, 1.856, -5.406, 1.856, -4.886, 1.875, -5.282, 1.83, -5.282, 1.83, -4.886, 1.875, -5.169, 1.788, -5.169, 1.788, -4.886, 1.875, -5.071, 1.73, -5.071, 1.73, -4.886, 1.875, -4.991, 1.661, -4.991, 1.661, -4.886, 1.875, -4.933, 1.581, -4.933, 1.581, -4.886, 1.875, -4.897, 1.495, -4.897, 1.495, -4.886, 1.875, -4.886, 1.415, -5.536, 1.875, -5.406, 1.856, -5.536, 1.865, -6.187, 1.875, -5.536, 1.875, -5.666, 1.856, -4.929, 0.5, -4.929, 1.415, -4.886, 1.415, -4.886, 0.5348, -6.187, 1.875, -5.666, 1.856, -5.79, 1.83, -6.187, 1.875, -5.79, 1.83, -5.903, 1.788, -6.187, 1.875, -5.903, 1.788, -6.001, 1.73, -6.187, 1.415, -6.187, 1.875, -6.175, 1.495, -6.175, 1.495, -6.187, 1.875, -6.139, 1.581, -6.139, 1.581, -6.187, 1.875, -6.081, 1.661, -6.081, 1.661, -6.187, 1.875, -6.001, 1.73, -5.536, 1.875, -5.536, 1.865, -5.666, 1.856, -4.886, 0.5, -4.929, 0.5, -4.886, 0.5348, -4.886, 1.415, -4.929, 1.415, -4.94, 1.495, -4.897, 1.495, -4.886, 1.415, -4.94, 1.495, -4.897, 1.495, -4.94, 1.495, -4.973, 1.581, -4.933, 1.581, -4.897, 1.495, -4.973, 1.581, -4.933, 1.581, -4.973, 1.581, -5.028, 1.661, -4.991, 1.661, -4.933, 1.581, -5.028, 1.661, -4.991, 1.661, -5.028, 1.661, -5.102, 1.73, -5.071, 1.73, -4.991, 1.661, -5.102, 1.73, -5.071, 1.73, -5.102, 1.73, -5.194, 1.788, -5.169, 1.788, -5.071, 1.73, -5.194, 1.788, -5.169, 1.788, -5.194, 1.788, -5.3, 1.83, -5.282, 1.83, -5.169, 1.788, -5.3, 1.83, -5.282, 1.83, -5.3, 1.83, -5.415, 1.856, -5.406, 1.856, -5.282, 1.83, -5.415, 1.856, -5.406, 1.856, -5.415, 1.856, -5.536, 1.865, -5.536, 1.865, -5.406, 1.856, -5.536, 1.865, -5.536, 1.865, -5.536, 1.865, -5.657, 1.856, -5.666, 1.856, -5.536, 1.865, -5.657, 1.856, -6.187, 1.415, -6.175, 1.495, -6.144, 1.415, -6.044, 1.661, -6.001, 1.73, -5.97, 1.73, -5.772, 1.83, -5.666, 1.856, -5.657, 1.856, -6.175, 1.495, -6.139, 1.581, -6.132, 1.495, -5.772, 1.83, -5.79, 1.83, -5.666, 1.856, -5.878, 1.788, -5.79, 1.83, -5.772, 1.83, -6.139, 1.581, -6.081, 1.661, -6.099, 1.581, -5.878, 1.788, -5.903, 1.788, -5.79, 1.83, -6.132, 1.495, -6.139, 1.581, -6.099, 1.581, -6.081, 1.661, -6.001, 1.73, -6.044, 1.661, -5.97, 1.73, -5.903, 1.788, -5.878, 1.788, -6.099, 1.581, -6.081, 1.661, -6.044, 1.661, -5.97, 1.73, -6.001, 1.73, -5.903, 1.788, -6.144, 1.415, -6.175, 1.495, -6.132, 1.495, 0.6542, 0.03944, 0.565, 0.0551, 0.7789, 1.408, 0.8682, 1.392, 0.4134, 0.875, 0.521, 0.875, 0.521, 1.023, 0.4134, 1.023, 0.521, -0.2391, 1.215, -0.2391, 1.215, 4.217, 0.521, 4.217, 0.4672, 0.3179, 0.3675, 0.3179, 1.963, -2.059, 1.963, -1.91, 0.6542, 0.5964, 0.6542, 0.448, 2.25, 2.824, 2.15, 2.824, 0.4672, 0.3179, 0.567, 0.3179, -1.029, 2.695, -1.029, 2.546, 0.6542, 0.5964, 2.15, 2.824, 0.6542, 5.053, 0.2802, 0.03944, 0.2802, 0.1879, -1.316, -2.189, -1.216, -2.189, 0.4672, 0.3179, 1.963, -1.91, 1.963, 2.546, -6.144, 3.5, -5.536, 3.5, -4.929, 3.5, -4.427, 3.5, -5.445, 4.43, -5.627, 4.43, -6.646, 3.5, -6.713, 3.43, -6.646, 3.5, -6.649, 3.43, -4.36, 3.43, -4.424, 3.43, -4.427, 3.5, 0.2802, 0.4479, 0.3289, 0.5964, 0.9745, 0.5964, 0.9745, 0.4479, 0.4134, -0.3876, 0.4134, -0.2391, 0.521, -0.2391, 0.521, -0.3876, 0.521, -0.2391, 1.166, -0.2391, 1.215, -0.3875, 0.521, -0.3876, -6.144, 0.5, -6.144, 1.415, -6.144, 1.875, -6.144, 2.575, -6.144, 3.037, -6.144, 3.5, -6.646, 3.5, -6.713, 3.43, -6.713, 0.5, -4.929, 1.415, -4.929, 0.5, -4.36, 0.5, -4.36, 3.43, -4.427, 3.5, -4.929, 3.5, -4.929, 3.037, -4.929, 2.575, -4.929, 1.875, -4.36, 0.5, -2.55, 0.5, -2.55, 1.0, -4.36, 3.5, -4.36, 3.43, -1.55, 0.5, -1.55, 2.93, -1.55, 3.0, -2.243, 1.0, -2.243, 0.5, -1.55, 0.5, 1.26, 0.5, 1.26, 3.43, -1.55, 2.93, 3.613, 0.5, 3.613, 3.43, 1.26, 3.43, 1.26, 0.5, 6.423, 0.5, 6.423, 2.93, 3.613, 3.43, 3.613, 0.5, -9.522, 2.93, -9.522, 0.5, -6.713, 0.5, -6.713, 3.43, 3.546, 3.5, 3.613, 3.43, 3.549, 3.43, 1.26, 3.43, 1.327, 3.5, 1.324, 3.43, 0.567, 0.3179, 0.4672, 0.3179, -1.029, 2.546, -1.029, 2.695, 0.4672, 0.3179, 0.567, 0.3179, -1.029, -2.059, -1.029, -1.91, 0.2802, 0.4479, -1.316, 2.824, -1.216, 2.824, 0.2802, 0.5964, 0.4672, 0.3179, 0.3675, 0.3179, 1.963, 2.694, 1.963, 2.546, 2.345, 4.43, 1.327, 3.5, 3.546, 3.5, 2.528, 4.43, 1.26, 3.43, 3.613, 3.43, 3.546, 3.5, 1.327, 3.5, 0.4134, 0.875, -0.2321, 0.875, -0.2809, 1.023, 0.4134, 1.023, 0.4134, 1.023, 0.521, 1.023, 0.521, 0.875, 0.4134, 0.875, 0.521, 0.875, 0.521, 1.023, 1.215, 1.023, 1.167, 0.875, -4.929, 1.875, -4.929, 2.575, -5.536, 2.575, -6.144, 2.575, -6.144, 1.875, -5.536, 1.875, 3.613, 0.5, 1.26, 0.5, -4.36, 0.5, 11.06, 0.5, 9.758, 0.5, 9.232, 0.5, 0.3509, 0.8144, 0.3509, 0.2355, 0.4204, 0.2355, 0.5734, 0.2355, 0.6429, 0.2355, 0.6429, 0.8144, -6.144, 1.415, -6.144, 0.5, -6.187, 0.5348, -6.187, 1.415, -1.55, 0.5, 1.26, 0.5, 1.26, 0.5348, 1.26, 3.5, -1.55, 3.0, 3.613, 0.5, 3.613, 0.5348, 3.613, 3.5, 9.232, 3.5, 9.232, 0.5348, 9.232, 0.5, -6.144, 0.5, -4.929, 0.5, -4.886, 0.5, -6.187, 0.5, -6.144, 3.5, -6.144, 3.037, -6.114, 3.123, -5.595, 3.476, -5.536, 3.5, -5.653, 3.47, -5.536, 3.5, -5.419, 3.47, -4.929, 3.5, -6.144, 3.037, -6.122, 3.08, -6.114, 3.123, -6.144, 3.5, -6.114, 3.123, -6.101, 3.165, -5.71, 3.459, -5.653, 3.47, -6.144, 3.5, -6.144, 3.5, -6.101, 3.165, -6.082, 3.206, -5.765, 3.445, -5.71, 3.459, -6.144, 3.5, -6.144, 3.5, -6.082, 3.206, -6.058, 3.245, -5.818, 3.426, -5.765, 3.445, -6.144, 3.5, -6.144, 3.5, -6.058, 3.245, -6.029, 3.282, -5.867, 3.404, -5.818, 3.426, -6.144, 3.5, -6.144, 3.5, -6.029, 3.282, -5.995, 3.317, -5.914, 3.378, -5.867, 3.404, -6.144, 3.5, -6.144, 3.5, -5.995, 3.317, -5.956, 3.349, -5.956, 3.349, -5.914, 3.378, -6.144, 3.5, -5.536, 3.5, -6.144, 3.5, -5.653, 3.47, -5.362, 3.459, -5.307, 3.445, -4.929, 3.5, -5.307, 3.445, -5.255, 3.426, -4.929, 3.5, -5.255, 3.426, -5.205, 3.404, -4.929, 3.5, -5.205, 3.404, -5.158, 3.378, -4.929, 3.5, -5.158, 3.378, -5.116, 3.349, -4.929, 3.5, -5.116, 3.349, -5.077, 3.317, -4.929, 3.5, -5.077, 3.317, -5.044, 3.282, -4.929, 3.5, -5.044, 3.282, -5.015, 3.245, -4.929, 3.5, -5.015, 3.245, -4.99, 3.206, -4.929, 3.5, -4.99, 3.206, -4.972, 3.165, -4.929, 3.5, -4.972, 3.165, -4.958, 3.123, -4.929, 3.5, -4.947, 3.037, -4.95, 2.994, -4.929, 3.037, -4.929, 3.5, -5.419, 3.47, -5.362, 3.459, -5.536, 3.5, -5.477, 3.476, -5.419, 3.47, -4.95, 3.08, -4.929, 3.037, -4.958, 3.123, -5.536, 3.5, -5.536, 3.478, -5.477, 3.476, -4.947, 3.037, -4.929, 3.037, -4.95, 3.08, -4.929, 3.5, -4.958, 3.123, -4.929, 3.037, -4.958, 2.951, -4.929, 3.037, -4.95, 2.994, -4.929, 2.575, -4.929, 3.037, -4.958, 2.951, -4.972, 2.909, -4.929, 2.575, -4.958, 2.951, -4.99, 2.869, -4.929, 2.575, -4.972, 2.909, -5.015, 2.829, -4.929, 2.575, -4.99, 2.869, -5.044, 2.792, -4.929, 2.575, -5.015, 2.829, -5.077, 2.758, -4.929, 2.575, -5.044, 2.792, -5.116, 2.726, -4.929, 2.575, -5.077, 2.758, -5.158, 2.696, -4.929, 2.575, -5.116, 2.726, -5.158, 2.696, -5.205, 2.671, -4.929, 2.575, -5.205, 2.671, -5.255, 2.648, -4.929, 2.575, -5.255, 2.648, -5.307, 2.63, -4.929, 2.575, -5.307, 2.63, -5.362, 2.615, -4.929, 2.575, -5.362, 2.615, -5.419, 2.605, -4.929, 2.575, -6.144, 2.575, -6.101, 2.909, -6.114, 2.951, -5.477, 2.599, -5.536, 2.575, -5.419, 2.605, -5.536, 2.596, -5.536, 2.575, -5.477, 2.599, -4.929, 2.575, -5.419, 2.605, -5.536, 2.575, -5.653, 2.605, -6.144, 2.575, -5.536, 2.575, -5.595, 2.599, -5.653, 2.605, -5.536, 2.575, -6.144, 2.575, -5.653, 2.605, -5.71, 2.615, -6.144, 2.575, -5.71, 2.615, -5.765, 2.63, -6.144, 2.575, -5.765, 2.63, -5.818, 2.648, -6.144, 2.575, -5.818, 2.648, -5.867, 2.671, -6.144, 2.575, -5.867, 2.671, -5.914, 2.696, -6.144, 2.575, -5.914, 2.696, -5.956, 2.726, -6.144, 3.037, -6.144, 2.575, -6.114, 2.951, -6.101, 2.909, -6.144, 2.575, -6.082, 2.869, -6.082, 2.869, -6.144, 2.575, -6.058, 2.829, -6.058, 2.829, -6.144, 2.575, -6.029, 2.792, -6.029, 2.792, -6.144, 2.575, -5.995, 2.758, -5.995, 2.758, -6.144, 2.575, -5.956, 2.726, -6.144, 3.037, -6.114, 2.951, -6.122, 2.994, -6.144, 3.037, -6.122, 2.994, -6.125, 3.037, -5.536, 2.575, -5.536, 2.596, -5.595, 2.599, -5.474, 3.476, -5.536, 3.478, -5.536, 3.5, -4.885, 3.037, -4.919, 3.037, -4.921, 3.08, -6.187, 3.5, -6.142, 3.123, -6.187, 3.037, -5.474, 3.476, -5.536, 3.5, -5.413, 3.47, -4.885, 3.037, -4.921, 3.08, -4.93, 3.123, -6.187, 3.5, -5.659, 3.47, -5.719, 3.459, -6.128, 3.165, -6.142, 3.123, -6.187, 3.5, -6.108, 3.206, -6.128, 3.165, -6.187, 3.5, -6.083, 3.245, -6.108, 3.206, -6.187, 3.5, -6.053, 3.282, -6.083, 3.245, -6.187, 3.5, -6.017, 3.317, -6.053, 3.282, -6.187, 3.5, -5.977, 3.349, -6.017, 3.317, -6.187, 3.5, -5.933, 3.378, -5.977, 3.349, -6.187, 3.5, -5.884, 3.404, -5.933, 3.378, -6.187, 3.5, -5.832, 3.426, -5.884, 3.404, -6.187, 3.5, -5.776, 3.445, -5.832, 3.426, -6.187, 3.5, -5.719, 3.459, -5.776, 3.445, -6.187, 3.5, -6.187, 3.5, -6.713, 3.5, -5.536, 4.5, -4.36, 3.5, -4.886, 3.5, -5.536, 3.5, -6.154, 3.037, -6.151, 2.994, -6.187, 3.037, -5.536, 3.5, -5.598, 3.476, -5.659, 3.47, -6.151, 3.08, -6.187, 3.037, -6.142, 3.123, -5.536, 3.5, -5.536, 3.478, -5.598, 3.476, -6.154, 3.037, -6.187, 3.037, -6.151, 3.08, -6.142, 2.951, -6.187, 3.037, -6.151, 2.994, -6.187, 2.575, -6.187, 3.037, -6.142, 2.951, -6.128, 2.909, -6.187, 2.575, -6.142, 2.951, -6.108, 2.869, -6.187, 2.575, -6.128, 2.909, -6.083, 2.829, -6.187, 2.575, -6.108, 2.869, -6.053, 2.792, -6.187, 2.575, -6.083, 2.829, -6.017, 2.758, -6.187, 2.575, -6.053, 2.792, -5.977, 2.726, -6.187, 2.575, -6.017, 2.758, -5.933, 2.696, -6.187, 2.575, -5.977, 2.726, -5.933, 2.696, -5.884, 2.671, -6.187, 2.575, -5.884, 2.671, -5.832, 2.648, -6.187, 2.575, -5.832, 2.648, -5.776, 2.63, -6.187, 2.575, -5.776, 2.63, -5.719, 2.615, -6.187, 2.575, -5.719, 2.615, -5.659, 2.605, -6.187, 2.575, -4.885, 2.575, -4.944, 2.909, -4.93, 2.951, -5.598, 2.599, -5.536, 2.575, -5.659, 2.605, -5.536, 2.596, -5.536, 2.575, -5.598, 2.599, -6.187, 2.575, -5.659, 2.605, -5.536, 2.575, -5.413, 2.605, -4.885, 2.575, -5.536, 2.575, -5.474, 2.599, -5.413, 2.605, -5.536, 2.575, -4.885, 2.575, -5.413, 2.605, -5.354, 2.615, -4.885, 2.575, -5.354, 2.615, -5.296, 2.63, -4.885, 2.575, -5.296, 2.63, -5.241, 2.648, -4.885, 2.575, -5.241, 2.648, -5.188, 2.671, -4.885, 2.575, -5.188, 2.671, -5.14, 2.696, -4.885, 2.575, -5.14, 2.696, -5.095, 2.726, -4.885, 3.037, -4.885, 2.575, -4.93, 2.951, -4.944, 2.909, -4.885, 2.575, -4.964, 2.869, -4.964, 2.869, -4.885, 2.575, -4.989, 2.829, -4.989, 2.829, -4.885, 2.575, -5.02, 2.792, -5.02, 2.792, -4.885, 2.575, -5.055, 2.758, -5.055, 2.758, -4.885, 2.575, -5.095, 2.726, -4.885, 3.037, -4.93, 2.951, -4.921, 2.994, -4.885, 3.037, -4.921, 2.994, -4.919, 3.037, -5.536, 2.575, -5.536, 2.596, -5.474, 2.599, -4.886, 3.5, -4.885, 3.037, -4.93, 3.123, -4.886, 3.5, -4.93, 3.123, -4.944, 3.165, -5.354, 3.459, -5.413, 3.47, -4.886, 3.5, -4.886, 3.5, -4.944, 3.165, -4.964, 3.206, -5.296, 3.445, -5.354, 3.459, -4.886, 3.5, -4.886, 3.5, -4.964, 3.206, -4.989, 3.245, -5.241, 3.426, -5.296, 3.445, -4.886, 3.5, -4.886, 3.5, -4.989, 3.245, -5.02, 3.282, -5.188, 3.404, -5.241, 3.426, -4.886, 3.5, -4.886, 3.5, -5.02, 3.282, -5.055, 3.317, -5.14, 3.378, -5.188, 3.404, -4.886, 3.5, -4.886, 3.5, -5.055, 3.317, -5.095, 3.349, -5.095, 3.349, -5.14, 3.378, -4.886, 3.5, -5.536, 3.5, -4.886, 3.5, -5.413, 3.47, 0.4057, 0.9692, 0.3604, 0.9578, 0.3164, 0.942, 0.2742, 0.9219, 0.2341, 0.8978, 0.1965, 0.8698, 0.1619, 0.8383, 0.1305, 0.8035, 0.1027, 0.7658, 0.07867, 0.7255, 0.05868, 0.6831, 0.04294, 0.6389, 0.03158, 0.5933, 0.02473, 0.5469, 0.02243, 0.5, 0.02473, 0.4531, 0.03158, 0.4067, 0.04294, 0.3611, 0.05868, 0.3169, 0.07867, 0.2745, 0.1027, 0.2342, 0.1305, 0.1965, 0.1619, 0.1617, 0.1965, 0.1302, 0.2341, 0.1022, 0.2742, 0.07808, 0.3164, 0.058, 0.3604, 0.04219, 0.4057, 0.03078, 0.452, 0.0239, 0.4986, 0.02159, 0.5453, 0.0239, 0.5915, 0.03078, 0.6369, 0.04219, 0.6809, 0.058, 0.7231, 0.07808, 0.7632, 0.1022, 0.8007, 0.1302, 0.8354, 0.1617, 0.8668, 0.1965, 0.8946, 0.2342, 0.9186, 0.2745, 0.9386, 0.3169, 0.9543, 0.3611, 0.9657, 0.4067, 0.9726, 0.4531, 0.9749, 0.5, 0.9726, 0.5469, 0.9657, 0.5933, 0.9543, 0.6389, 0.9386, 0.6831, 0.9186, 0.7255, 0.8946, 0.7658, 0.8668, 0.8035, 0.8354, 0.8383, 0.8007, 0.8698, 0.7632, 0.8978, 0.7231, 0.9219, 0.6809, 0.942, 0.6369, 0.9578, 0.5915, 0.9692, 0.5453, 0.9761, 0.4986, 0.9784, 0.452, 0.9761, -5.474, 3.476, -5.477, 3.476, -5.536, 3.478, -5.413, 3.47, -5.419, 3.47, -5.474, 3.476, -4.989, 3.245, -4.99, 3.206, -5.015, 3.245, -5.362, 3.459, -5.413, 3.47, -5.354, 3.459, -5.296, 3.445, -5.307, 3.445, -5.354, 3.459, -4.99, 3.206, -4.964, 3.206, -4.972, 3.165, -5.158, 3.378, -5.188, 3.404, -5.14, 3.378, -5.188, 3.404, -5.205, 3.404, -5.241, 3.426, -6.151, 3.08, -6.125, 3.037, -6.154, 3.037, -4.972, 3.165, -4.964, 3.206, -4.944, 3.165, -4.944, 3.165, -4.958, 3.123, -4.972, 3.165, -5.116, 3.349, -5.095, 3.349, -5.077, 3.317, -4.95, 3.08, -4.921, 3.08, -4.919, 3.037, -5.02, 3.282, -5.044, 3.282, -5.055, 3.317, -5.14, 3.378, -5.116, 3.349, -5.158, 3.378, -5.241, 3.426, -5.205, 3.404, -5.255, 3.426, -4.93, 3.123, -4.958, 3.123, -4.944, 3.165, -5.474, 3.476, -5.419, 3.47, -5.477, 3.476, -4.93, 3.123, -4.95, 3.08, -4.958, 3.123, -5.095, 3.349, -5.116, 3.349, -5.14, 3.378, -4.964, 3.206, -4.99, 3.206, -4.989, 3.245, -5.205, 3.404, -5.188, 3.404, -5.158, 3.378, -5.354, 3.459, -5.307, 3.445, -5.362, 3.459, -5.536, 3.478, -5.477, 3.476, -5.536, 3.478, -5.419, 3.47, -5.413, 3.47, -5.362, 3.459, -5.255, 3.426, -5.296, 3.445, -5.241, 3.426, -4.921, 3.08, -4.95, 3.08, -4.93, 3.123, -5.307, 3.445, -5.296, 3.445, -5.255, 3.426, -5.044, 3.282, -5.02, 3.282, -5.015, 3.245, -5.077, 3.317, -5.095, 3.349, -5.055, 3.317, -4.947, 3.037, -4.95, 3.08, -4.919, 3.037, -5.055, 3.317, -5.044, 3.282, -5.077, 3.317, -5.015, 3.245, -5.02, 3.282, -4.989, 3.245, -6.142, 3.123, -6.114, 3.123, -6.151, 3.08, -6.017, 3.317, -5.956, 3.349, -5.995, 3.317, -4.921, 2.994, -4.95, 2.994, -4.919, 3.037, -6.108, 3.206, -6.082, 3.206, -6.128, 3.165, -5.818, 3.426, -5.884, 3.404, -5.832, 3.426, -6.083, 3.245, -6.082, 3.206, -6.108, 3.206, -5.536, 3.478, -5.598, 3.476, -5.536, 3.478, -6.053, 3.282, -6.058, 3.245, -6.083, 3.245, -6.151, 3.08, -6.114, 3.123, -6.122, 3.08, -5.914, 3.378, -5.977, 3.349, -5.933, 3.378, -6.101, 3.165, -6.142, 3.123, -6.128, 3.165, -6.114, 3.123, -6.142, 3.123, -6.101, 3.165, -5.659, 3.47, -5.653, 3.47, -5.719, 3.459, -5.71, 3.459, -5.776, 3.445, -5.719, 3.459, -5.719, 3.459, -5.653, 3.47, -5.71, 3.459, -5.884, 3.404, -5.867, 3.404, -5.933, 3.378, -5.977, 3.349, -5.956, 3.349, -6.017, 3.317, -6.053, 3.282, -6.029, 3.282, -6.058, 3.245, -6.128, 3.165, -6.082, 3.206, -6.101, 3.165, -5.776, 3.445, -5.765, 3.445, -5.832, 3.426, -5.765, 3.445, -5.776, 3.445, -5.71, 3.459, -5.595, 3.476, -5.659, 3.47, -5.598, 3.476, -6.151, 3.08, -6.122, 3.08, -6.125, 3.037, -5.867, 3.404, -5.884, 3.404, -5.818, 3.426, -5.956, 3.349, -5.977, 3.349, -5.914, 3.378, -5.832, 3.426, -5.765, 3.445, -5.818, 3.426, -5.995, 3.317, -6.053, 3.282, -6.017, 3.317, -6.083, 3.245, -6.058, 3.245, -6.082, 3.206, -5.933, 3.378, -5.867, 3.404, -5.914, 3.378, -5.595, 3.476, -5.598, 3.476, -5.536, 3.478, -5.653, 3.47, -5.659, 3.47, -5.595, 3.476, -6.029, 3.282, -6.053, 3.282, -5.995, 3.317, -4.93, 2.951, -4.958, 2.951, -4.921, 2.994, -4.989, 2.829, -5.044, 2.792, -5.015, 2.829, -4.972, 2.909, -4.93, 2.951, -4.944, 2.909, -5.413, 2.605, -5.419, 2.605, -5.354, 2.615, -5.205, 2.671, -5.188, 2.671, -5.255, 2.648, -5.477, 2.599, -5.413, 2.605, -5.474, 2.599, -4.944, 2.909, -4.99, 2.869, -4.972, 2.909, -5.044, 2.792, -5.02, 2.792, -5.077, 2.758, -5.362, 2.615, -5.296, 2.63, -5.354, 2.615, -5.598, 2.599, -5.536, 2.596, -5.536, 2.596, -5.116, 2.726, -5.095, 2.726, -5.158, 2.696, -5.095, 2.726, -5.116, 2.726, -5.055, 2.758, -5.241, 2.648, -5.307, 2.63, -5.255, 2.648, -5.055, 2.758, -5.116, 2.726, -5.077, 2.758, -5.077, 2.758, -5.02, 2.792, -5.055, 2.758, -5.02, 2.792, -5.044, 2.792, -4.989, 2.829, -5.015, 2.829, -4.964, 2.869, -4.989, 2.829, -4.919, 3.037, -4.95, 2.994, -4.947, 3.037, -5.307, 2.63, -5.296, 2.63, -5.362, 2.615, -5.296, 2.63, -5.307, 2.63, -5.241, 2.648, -5.477, 2.599, -5.474, 2.599, -5.536, 2.596, -5.354, 2.615, -5.419, 2.605, -5.362, 2.615, -4.99, 2.869, -4.964, 2.869, -5.015, 2.829, -5.158, 2.696, -5.095, 2.726, -5.14, 2.696, -4.921, 2.994, -4.958, 2.951, -4.95, 2.994, -5.255, 2.648, -5.188, 2.671, -5.241, 2.648, -5.14, 2.696, -5.205, 2.671, -5.158, 2.696, -5.188, 2.671, -5.205, 2.671, -5.14, 2.696, -4.964, 2.869, -4.99, 2.869, -4.944, 2.909, -5.536, 2.596, -5.477, 2.599, -5.536, 2.596, -5.419, 2.605, -5.413, 2.605, -5.477, 2.599, -4.958, 2.951, -4.93, 2.951, -4.972, 2.909, -5.659, 2.605, -5.653, 2.605, -5.598, 2.599, -5.933, 2.696, -5.956, 2.726, -5.914, 2.696, -5.765, 2.63, -5.776, 2.63, -5.818, 2.648, -5.776, 2.63, -5.765, 2.63, -5.719, 2.615, -5.818, 2.648, -5.776, 2.63, -5.832, 2.648, -6.101, 2.909, -6.108, 2.869, -6.128, 2.909, -5.719, 2.615, -5.765, 2.63, -5.71, 2.615, -5.884, 2.671, -5.867, 2.671, -5.832, 2.648, -6.029, 2.792, -6.053, 2.792, -6.058, 2.829, -5.914, 2.696, -5.884, 2.671, -5.933, 2.696, -6.082, 2.869, -6.108, 2.869, -6.101, 2.909, -5.977, 2.726, -5.956, 2.726, -5.933, 2.696, -5.995, 2.758, -5.977, 2.726, -6.017, 2.758, -6.122, 2.994, -6.151, 2.994, -6.154, 3.037, -5.653, 2.605, -5.659, 2.605, -5.71, 2.615, -5.598, 2.599, -5.595, 2.599, -5.536, 2.596, -5.598, 2.599, -5.653, 2.605, -5.595, 2.599, -6.128, 2.909, -6.114, 2.951, -6.101, 2.909, -6.053, 2.792, -6.029, 2.792, -6.017, 2.758, -6.108, 2.869, -6.082, 2.869, -6.083, 2.829, -6.058, 2.829, -6.053, 2.792, -6.083, 2.829, -6.122, 2.994, -6.142, 2.951, -6.151, 2.994, -6.142, 2.951, -6.114, 2.951, -6.128, 2.909, -5.956, 2.726, -5.977, 2.726, -5.995, 2.758, -6.083, 2.829, -6.082, 2.869, -6.058, 2.829, -5.832, 2.648, -5.867, 2.671, -5.818, 2.648, -5.71, 2.615, -5.659, 2.605, -5.719, 2.615, -5.867, 2.671, -5.884, 2.671, -5.914, 2.696, -6.125, 3.037, -6.122, 2.994, -6.154, 3.037, -6.017, 2.758, -6.029, 2.792, -5.995, 2.758, -6.114, 2.951, -6.142, 2.951, -6.122, 2.994, 0.4057, 0.9692, 0.452, 0.9761, 0.4986, 0.9784, 0.5453, 0.9761, 0.5915, 0.9692, 0.6369, 0.9578, 0.6809, 0.942, 0.7231, 0.9219, 0.7632, 0.8978, 0.8007, 0.8698, 0.8354, 0.8383, 0.8668, 0.8035, 0.8946, 0.7658, 0.9186, 0.7255, 0.9386, 0.6831, 0.9543, 0.6389, 0.9657, 0.5933, 0.9726, 0.5469, 0.9749, 0.5, 0.9726, 0.4531, 0.9657, 0.4067, 0.9543, 0.3611, 0.9386, 0.3169, 0.9186, 0.2745, 0.8946, 0.2342, 0.8668, 0.1965, 0.8354, 0.1617, 0.8007, 0.1302, 0.7632, 0.1022, 0.7231, 0.07808, 0.6809, 0.058, 0.6369, 0.04219, 0.5915, 0.03078, 0.5453, 0.0239, 0.4986, 0.02159, 0.452, 0.0239, 0.4057, 0.03078, 0.3604, 0.04219, 0.3164, 0.058, 0.2742, 0.07808, 0.2341, 0.1022, 0.1965, 0.1302, 0.1619, 0.1617, 0.1305, 0.1965, 0.1027, 0.2342, 0.07867, 0.2745, 0.05868, 0.3169, 0.04294, 0.3611, 0.03158, 0.4067, 0.02473, 0.4531, 0.02243, 0.5, 0.02473, 0.5469, 0.03158, 0.5933, 0.04294, 0.6389, 0.05868, 0.6831, 0.07867, 0.7255, 0.1027, 0.7658, 0.1305, 0.8035, 0.1619, 0.8383, 0.1965, 0.8698, 0.2341, 0.8978, 0.2742, 0.9219, 0.3164, 0.942, 0.3604, 0.9578, -6.187, 1.875, -6.187, 2.575, -5.536, 2.575, -4.885, 2.575, -4.886, 1.875, -5.536, 1.875, -4.36, 0.5, -4.886, 0.5, -4.886, 0.5348, -4.886, 1.415, -4.886, 1.875, -4.36, 0.5348])
me_cube.materials.append(mat_material)
me_cube.use_remesh_preserve_volume = False
me_cube.use_remesh_preserve_attributes = False
me_cube.use_mirror_vertex_groups = False
me_cube.update()

# ---- objects
ob_cube_002 = bpy.data.objects.new('Cube.002', me_cube_003)
ob_cube_001 = bpy.data.objects.new('Cube.001', me_cube_001)
ob_cube = bpy.data.objects.new('Cube', me_cube)

# ---- transforms, parenting, visibility, modifiers, constraints
ob_cube_002.location = (3.278, -2.017, 0.9132)
ob_cube_002.rotation_euler = (0.0, 0.0, 3.085)
ob_cube_002.lock_rotations_4d = False
ob_cube_002.empty_display_type = 'ARROWS'
ob_cube_002.lineart.crease_threshold = 0.0
ob_cube_001.location = (2.042, -3.313, 0.9132)
ob_cube_001.rotation_euler = (0.0, 0.0, 2.107)
ob_cube_001.lock_rotations_4d = False
ob_cube_001.empty_display_type = 'ARROWS'
ob_cube_001.lineart.crease_threshold = 0.0
ob_cube.location = (0.0, 0.0, 0.0)
ob_cube.lock_rotations_4d = False
ob_cube.empty_display_type = 'ARROWS'
ob_cube.lineart.crease_threshold = 0.0

# ---- collection membership
col_collection_1.objects.link(ob_cube_002)
col_collection_1.objects.link(ob_cube_001)
col_collection_1.objects.link(ob_cube)

# ---- scene / render settings (as saved in the file)
scene.frame_start = 1; scene.frame_end = 250; scene.frame_set(1)
scene.render.engine = 'BLENDER_EEVEE_NEXT'
scene.render.image_settings.compression = 90
scene.render.resolution_percentage = 50
scene.render.dither_intensity = 0.0
scene.cycles.use_denoising = False
scene.cycles.samples = 10
scene.cycles.sampling_pattern = 'TABULATED_SOBOL'
scene.cycles.light_sampling_threshold = 0.0
scene.cycles.use_adaptive_sampling = False
scene.cycles.use_light_tree = False
scene.cycles.blur_glossy = 0.0
scene.cycles.volume_bounces = 1
scene.cycles.pixel_filter_type = 'GAUSSIAN'
scene.cycles.sample_clamp_indirect = 0.0
scene.view_settings.view_transform = 'Standard'
bpy.context.view_layer.update()

# ---- added for rendering (the .blend has no active camera and no usable light): camera, sun
cam_auto = bpy.data.cameras.new('AutoCamera')
cam_auto.lens = 50.0
cam_auto.sensor_width = 36.0
cam_auto.clip_end = 1000.0
ob_auto_camera = bpy.data.objects.new('AutoCamera', cam_auto)
scene.collection.objects.link(ob_auto_camera)
ob_auto_camera.location = (13.2465, -15.9351, 14.5963)
ob_auto_camera.rotation_euler = (1.09748, -7.21219e-08, 0.694738)
scene.camera = ob_auto_camera
light_auto_sun = bpy.data.lights.new('AutoSun', 'SUN')
light_auto_sun.energy = 3.0
light_auto_sun.angle = 0.0523599
ob_auto_sun = bpy.data.objects.new('AutoSun', light_auto_sun)
scene.collection.objects.link(ob_auto_sun)
ob_auto_sun.rotation_euler = (0.872665, 0.174533, 0.523599)
bpy.context.view_layer.update()
